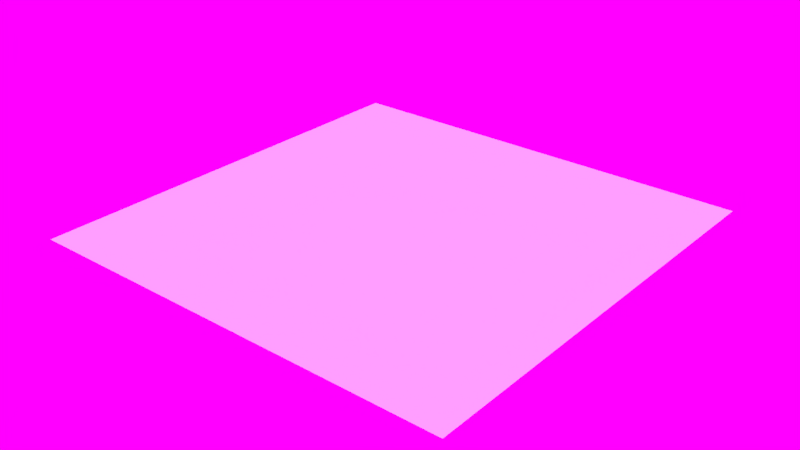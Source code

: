 # Source: material_test_scene.blend  (saved by Blender 2.78.0; exported with 4.5.12 LTS)
import bpy
from mathutils import Matrix  # noqa: F401  (used for matrix-valued properties, if any)

bpy.ops.wm.read_factory_settings(use_empty=True)
scene = bpy.context.scene
scene.name = 'Scene'

# ---- collections
col_collection_1 = bpy.data.collections.new('Collection 1'); scene.collection.children.link(col_collection_1)

# ---- materials (node trees are filled in below, after node groups)
mat_patchy_cement1 = bpy.data.materials.new('patchy_cement1')
mat_patchy_cement1.alpha_threshold = 0.0
mat_patchy_cement1.use_transparent_shadow = False
mat_patchy_cement1.roughness = 0.5
mat_patchy_cement1.line_color = (0.0, 0.0, 0.0, 1.0)

# ---- material node trees

# ---- world
world_world = bpy.data.worlds.new('World'); scene.world = world_world
world_world.use_nodes = True; world_world.node_tree.nodes.clear()
_N = world_world.node_tree.nodes; _L = world_world.node_tree.links
n0 = _N.new('ShaderNodeOutputWorld'); n0.name = 'World Output'; n0.location = (300, 300)
n1 = _N.new('ShaderNodeBackground'); n1.name = 'Background'; n1.location = (10, 300)
n2 = _N.new('ShaderNodeTexEnvironment'); n2.name = 'Environment Texture'; n2.location = (-268, 366)
n2.width = 140
_L.new(n1.outputs[0], n0.inputs[0])
_L.new(n2.outputs[0], n1.inputs[0])
n0.is_active_output = True
world_world.color = (0.05088, 0.05088, 0.05088)
world_world.use_sun_shadow = False
world_world.sun_shadow_jitter_overblur = 0.0
world_world.cycles.sampling_method = 'MANUAL'

# ---- lights
light_sun_004 = bpy.data.lights.new('Sun.004', 'SUN')
light_sun_004.transmission_factor = 0.0
light_sun_004.angle = 0.1993
light_sun_004.energy = 2.0
light_sun_004.shadow_buffer_clip_start = 0.5
light_sun_004.shadow_soft_size = 0.1
light_sun_004.shadow_cascade_max_distance = 1000.0

# ---- meshes
me_plane = bpy.data.meshes.new('Plane')
me_plane.from_pydata([(-50.0, -50.0, 0.0), (50.0, -50.0, 0.0), (-50.0, 50.0, 0.0), (50.0, 50.0, 0.0)], [], [(0, 1, 3, 2)])
_uv = me_plane.uv_layers.new(name='UVMap')
_uv.uv.foreach_set('vector', [-24.24, -24.24, 25.24, -24.24, 25.24, 25.24, -24.24, 25.24])
me_plane.materials.append(mat_patchy_cement1)
me_plane.use_remesh_preserve_volume = False
me_plane.use_remesh_preserve_attributes = False
me_plane.use_mirror_vertex_groups = False
me_plane.update()

# ---- objects
ob_sun = bpy.data.objects.new('Sun', light_sun_004)
ob_plane = bpy.data.objects.new('Plane', me_plane)

# ---- transforms, parenting, visibility, modifiers, constraints
ob_sun.location = (1.687e-15, -1.322, 7.6)
ob_sun.rotation_euler = (0.8076, -0.2609, 0.6819)
ob_sun.lineart.crease_threshold = 0.0
ob_plane.location = (0.0, 0.0, 0.0)
ob_plane.lineart.crease_threshold = 0.0

# ---- collection membership
col_collection_1.objects.link(ob_sun)
col_collection_1.objects.link(ob_plane)

# ---- scene / render settings (as saved in the file)
scene.frame_start = 1; scene.frame_end = 250; scene.frame_set(1)
scene.render.engine = 'BLENDER_EEVEE_NEXT'
scene.render.resolution_percentage = 50
scene.render.dither_intensity = 0.0
scene.cycles.use_denoising = False
scene.cycles.samples = 128
scene.cycles.sampling_pattern = 'TABULATED_SOBOL'
scene.cycles.light_sampling_threshold = 0.0
scene.cycles.use_adaptive_sampling = False
scene.cycles.use_light_tree = False
scene.cycles.blur_glossy = 0.0
scene.cycles.sample_clamp_indirect = 0.0
scene.view_settings.view_transform = 'Standard'
bpy.context.view_layer.update()

# ---- added for rendering (the .blend has no active camera): camera
cam_auto = bpy.data.cameras.new('AutoCamera')
cam_auto.lens = 50.0
cam_auto.sensor_width = 36.0
cam_auto.clip_end = 2296.35
ob_auto_camera = bpy.data.objects.new('AutoCamera', cam_auto)
scene.collection.objects.link(ob_auto_camera)
ob_auto_camera.location = (130.847, -157.016, 104.677)
ob_auto_camera.rotation_euler = (1.09748, -7.21219e-08, 0.694738)
scene.camera = ob_auto_camera
bpy.context.view_layer.update()
